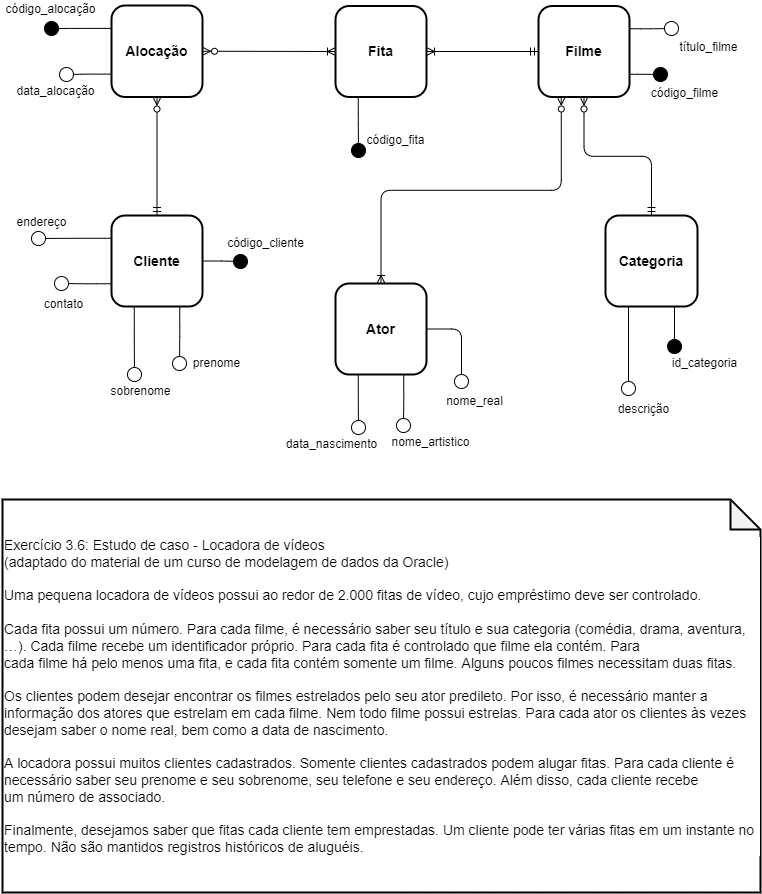

The diagram above was exported from draw.io. Its source (the exported page's mxGraphModel, read from the mxfile embedded in the PNG):
<mxGraphModel dx="742" dy="470" grid="0" gridSize="10" guides="1" tooltips="1" connect="1" arrows="1" fold="1" page="1" pageScale="1" pageWidth="827" pageHeight="1169" background="#ffffff" math="0" shadow="0">
  <root>
    <mxCell id="0" />
    <mxCell id="1" parent="0" />
    <mxCell id="14" style="edgeStyle=none;html=1;exitX=0.5;exitY=1;exitDx=0;exitDy=0;entryX=0.5;entryY=0;entryDx=0;entryDy=0;fontColor=#000000;endArrow=ERmandOne;endFill=0;startArrow=ERzeroToMany;startFill=0;strokeColor=#000000;" edge="1" parent="1" source="2" target="10">
      <mxGeometry relative="1" as="geometry" />
    </mxCell>
    <mxCell id="18" style="edgeStyle=orthogonalEdgeStyle;html=1;exitX=0;exitY=0.25;exitDx=0;exitDy=0;fontColor=#000000;startArrow=none;startFill=0;endArrow=oval;endFill=1;strokeColor=#000000;endSize=14;" edge="1" parent="1" source="2">
      <mxGeometry relative="1" as="geometry">
        <mxPoint x="95" y="142" as="targetPoint" />
      </mxGeometry>
    </mxCell>
    <mxCell id="19" style="edgeStyle=orthogonalEdgeStyle;html=1;exitX=0;exitY=0.75;exitDx=0;exitDy=0;fontColor=#000000;startArrow=none;startFill=0;endArrow=oval;endFill=0;endSize=14;strokeColor=#000000;" edge="1" parent="1" source="2">
      <mxGeometry relative="1" as="geometry">
        <mxPoint x="110" y="188" as="targetPoint" />
      </mxGeometry>
    </mxCell>
    <mxCell id="2" value="&lt;b&gt;&lt;font style=&quot;font-size: 14px&quot;&gt;Alocação&lt;/font&gt;&lt;/b&gt;" style="rounded=1;whiteSpace=wrap;html=1;fillColor=#FFFFFF;strokeColor=#000000;strokeWidth=2;fontColor=#000000;verticalAlign=middle;" vertex="1" parent="1">
      <mxGeometry x="155" y="119" width="91" height="91.5" as="geometry" />
    </mxCell>
    <mxCell id="12" style="edgeStyle=none;html=1;exitX=0;exitY=0.5;exitDx=0;exitDy=0;entryX=1;entryY=0.5;entryDx=0;entryDy=0;fontColor=#000000;endArrow=ERoneToMany;endFill=0;startArrow=ERmandOne;startFill=0;strokeColor=#000000;" edge="1" parent="1" source="3" target="8">
      <mxGeometry relative="1" as="geometry" />
    </mxCell>
    <mxCell id="16" style="edgeStyle=orthogonalEdgeStyle;html=1;exitX=0.25;exitY=1;exitDx=0;exitDy=0;entryX=0.5;entryY=0;entryDx=0;entryDy=0;fontColor=#000000;strokeColor=#000000;endArrow=ERoneToMany;endFill=0;startArrow=ERzeroToMany;startFill=0;" edge="1" parent="1" source="3" target="11">
      <mxGeometry relative="1" as="geometry" />
    </mxCell>
    <mxCell id="17" style="edgeStyle=orthogonalEdgeStyle;html=1;exitX=0.5;exitY=1;exitDx=0;exitDy=0;entryX=0.5;entryY=0;entryDx=0;entryDy=0;fontColor=#000000;strokeColor=#000000;endArrow=ERmandOne;endFill=0;startArrow=ERzeroToMany;startFill=0;" edge="1" parent="1" source="3" target="9">
      <mxGeometry relative="1" as="geometry" />
    </mxCell>
    <mxCell id="30" style="edgeStyle=orthogonalEdgeStyle;html=1;exitX=1;exitY=0.75;exitDx=0;exitDy=0;fontColor=#000000;startArrow=none;startFill=0;endArrow=oval;endFill=1;endSize=14;strokeColor=#000000;" edge="1" parent="1" source="3">
      <mxGeometry relative="1" as="geometry">
        <mxPoint x="704" y="188" as="targetPoint" />
      </mxGeometry>
    </mxCell>
    <mxCell id="46" style="edgeStyle=orthogonalEdgeStyle;html=1;exitX=1;exitY=0.25;exitDx=0;exitDy=0;fontColor=#000000;startArrow=none;startFill=0;endArrow=oval;endFill=0;endSize=14;strokeColor=#000000;" edge="1" parent="1" source="3">
      <mxGeometry relative="1" as="geometry">
        <mxPoint x="715" y="142" as="targetPoint" />
      </mxGeometry>
    </mxCell>
    <mxCell id="3" value="&lt;b&gt;&lt;font style=&quot;font-size: 14px&quot;&gt;Filme&lt;/font&gt;&lt;/b&gt;" style="rounded=1;whiteSpace=wrap;html=1;fillColor=#FFFFFF;strokeColor=#000000;strokeWidth=2;fontColor=#000000;" vertex="1" parent="1">
      <mxGeometry x="582" y="119.5" width="91" height="91" as="geometry" />
    </mxCell>
    <mxCell id="13" style="edgeStyle=none;html=1;exitX=0;exitY=0.5;exitDx=0;exitDy=0;entryX=1;entryY=0.5;entryDx=0;entryDy=0;fontColor=#000000;endArrow=ERzeroToMany;endFill=0;startArrow=ERoneToMany;startFill=0;strokeColor=#000000;" edge="1" parent="1" source="8" target="2">
      <mxGeometry relative="1" as="geometry" />
    </mxCell>
    <mxCell id="32" style="edgeStyle=orthogonalEdgeStyle;html=1;exitX=0.25;exitY=1;exitDx=0;exitDy=0;fontColor=#000000;startArrow=none;startFill=0;endArrow=oval;endFill=1;endSize=14;strokeColor=#000000;" edge="1" parent="1" source="8">
      <mxGeometry relative="1" as="geometry">
        <mxPoint x="402" y="264" as="targetPoint" />
      </mxGeometry>
    </mxCell>
    <mxCell id="8" value="&lt;b&gt;&lt;font style=&quot;font-size: 14px&quot;&gt;Fita&lt;/font&gt;&lt;/b&gt;" style="rounded=1;whiteSpace=wrap;html=1;fillColor=#FFFFFF;strokeColor=#000000;strokeWidth=2;fontColor=#000000;verticalAlign=middle;" vertex="1" parent="1">
      <mxGeometry x="379" y="119.5" width="91" height="91" as="geometry" />
    </mxCell>
    <mxCell id="28" style="edgeStyle=orthogonalEdgeStyle;html=1;exitX=0.25;exitY=1;exitDx=0;exitDy=0;fontColor=#000000;startArrow=none;startFill=0;endArrow=oval;endFill=0;endSize=14;strokeColor=#000000;" edge="1" parent="1" source="9">
      <mxGeometry relative="1" as="geometry">
        <mxPoint x="672" y="502" as="targetPoint" />
      </mxGeometry>
    </mxCell>
    <mxCell id="29" style="edgeStyle=orthogonalEdgeStyle;html=1;exitX=0.75;exitY=1;exitDx=0;exitDy=0;fontColor=#000000;startArrow=none;startFill=0;endArrow=oval;endFill=1;endSize=14;strokeColor=#000000;" edge="1" parent="1" source="9">
      <mxGeometry relative="1" as="geometry">
        <mxPoint x="718" y="460" as="targetPoint" />
      </mxGeometry>
    </mxCell>
    <mxCell id="9" value="&lt;font style=&quot;font-size: 14px&quot;&gt;Categoria&lt;/font&gt;" style="rounded=1;whiteSpace=wrap;html=1;fillColor=#FFFFFF;strokeColor=#000000;strokeWidth=2;fontColor=#000000;fontStyle=1" vertex="1" parent="1">
      <mxGeometry x="649" y="329" width="92" height="91" as="geometry" />
    </mxCell>
    <mxCell id="20" style="edgeStyle=orthogonalEdgeStyle;html=1;exitX=0.75;exitY=1;exitDx=0;exitDy=0;fontColor=#000000;startArrow=none;startFill=0;endArrow=oval;endFill=0;endSize=14;strokeColor=#000000;" edge="1" parent="1" source="10">
      <mxGeometry relative="1" as="geometry">
        <mxPoint x="223" y="477" as="targetPoint" />
      </mxGeometry>
    </mxCell>
    <mxCell id="21" style="edgeStyle=orthogonalEdgeStyle;html=1;exitX=0.25;exitY=1;exitDx=0;exitDy=0;fontColor=#000000;startArrow=none;startFill=0;endArrow=oval;endFill=0;endSize=14;strokeColor=#000000;" edge="1" parent="1" source="10">
      <mxGeometry relative="1" as="geometry">
        <mxPoint x="178" y="488" as="targetPoint" />
      </mxGeometry>
    </mxCell>
    <mxCell id="22" style="edgeStyle=orthogonalEdgeStyle;html=1;exitX=0;exitY=0.75;exitDx=0;exitDy=0;fontColor=#000000;startArrow=none;startFill=0;endArrow=oval;endFill=0;endSize=14;strokeColor=#000000;" edge="1" parent="1" source="10">
      <mxGeometry relative="1" as="geometry">
        <mxPoint x="105" y="397" as="targetPoint" />
      </mxGeometry>
    </mxCell>
    <mxCell id="23" style="edgeStyle=orthogonalEdgeStyle;html=1;exitX=0;exitY=0.25;exitDx=0;exitDy=0;fontColor=#000000;startArrow=none;startFill=0;endArrow=oval;endFill=0;endSize=14;strokeColor=#000000;" edge="1" parent="1" source="10">
      <mxGeometry relative="1" as="geometry">
        <mxPoint x="82" y="352" as="targetPoint" />
      </mxGeometry>
    </mxCell>
    <mxCell id="24" style="edgeStyle=orthogonalEdgeStyle;html=1;exitX=1;exitY=0.5;exitDx=0;exitDy=0;fontColor=#000000;startArrow=none;startFill=0;endArrow=oval;endFill=1;endSize=14;strokeColor=#000000;" edge="1" parent="1" source="10">
      <mxGeometry relative="1" as="geometry">
        <mxPoint x="284" y="375" as="targetPoint" />
      </mxGeometry>
    </mxCell>
    <mxCell id="10" value="&lt;font style=&quot;font-size: 14px&quot;&gt;Cliente&lt;/font&gt;" style="rounded=1;whiteSpace=wrap;html=1;fillColor=#FFFFFF;strokeColor=#000000;strokeWidth=2;fontColor=#000000;fontStyle=1" vertex="1" parent="1">
      <mxGeometry x="155" y="329" width="91" height="91" as="geometry" />
    </mxCell>
    <mxCell id="25" style="edgeStyle=orthogonalEdgeStyle;html=1;exitX=0.25;exitY=1;exitDx=0;exitDy=0;fontColor=#000000;startArrow=none;startFill=0;endArrow=oval;endFill=0;endSize=14;strokeColor=#000000;" edge="1" parent="1" source="11">
      <mxGeometry relative="1" as="geometry">
        <mxPoint x="402" y="541" as="targetPoint" />
      </mxGeometry>
    </mxCell>
    <mxCell id="26" style="edgeStyle=orthogonalEdgeStyle;html=1;exitX=0.75;exitY=1;exitDx=0;exitDy=0;fontColor=#000000;startArrow=none;startFill=0;endArrow=oval;endFill=0;endSize=14;strokeColor=#000000;" edge="1" parent="1" source="11">
      <mxGeometry relative="1" as="geometry">
        <mxPoint x="447" y="539" as="targetPoint" />
      </mxGeometry>
    </mxCell>
    <mxCell id="27" style="edgeStyle=orthogonalEdgeStyle;html=1;exitX=1;exitY=0.5;exitDx=0;exitDy=0;fontColor=#000000;startArrow=none;startFill=0;endArrow=oval;endFill=0;endSize=14;strokeColor=#000000;" edge="1" parent="1" source="11">
      <mxGeometry relative="1" as="geometry">
        <mxPoint x="505" y="495" as="targetPoint" />
      </mxGeometry>
    </mxCell>
    <mxCell id="11" value="&lt;font style=&quot;font-size: 14px&quot;&gt;Ator&lt;/font&gt;" style="rounded=1;whiteSpace=wrap;html=1;fillColor=#FFFFFF;strokeColor=#000000;strokeWidth=2;fontColor=#000000;fontStyle=1" vertex="1" parent="1">
      <mxGeometry x="379" y="397" width="91" height="91" as="geometry" />
    </mxCell>
    <mxCell id="33" value="id_categoria" style="text;html=1;align=center;verticalAlign=middle;resizable=0;points=[];autosize=1;strokeColor=none;fillColor=none;fontColor=#000000;" vertex="1" parent="1">
      <mxGeometry x="710" y="468" width="75" height="18" as="geometry" />
    </mxCell>
    <mxCell id="34" value="descrição" style="text;html=1;align=center;verticalAlign=middle;resizable=0;points=[];autosize=1;strokeColor=none;fillColor=none;fontColor=#000000;" vertex="1" parent="1">
      <mxGeometry x="656" y="514" width="61" height="18" as="geometry" />
    </mxCell>
    <mxCell id="35" value="nome_real" style="text;html=1;align=center;verticalAlign=middle;resizable=0;points=[];autosize=1;strokeColor=none;fillColor=none;fontColor=#000000;" vertex="1" parent="1">
      <mxGeometry x="484" y="506" width="67" height="18" as="geometry" />
    </mxCell>
    <mxCell id="36" value="nome_artistico" style="text;html=1;align=center;verticalAlign=middle;resizable=0;points=[];autosize=1;strokeColor=none;fillColor=none;fontColor=#000000;" vertex="1" parent="1">
      <mxGeometry x="430" y="547" width="88" height="18" as="geometry" />
    </mxCell>
    <mxCell id="37" value="data_nascimento" style="text;html=1;align=center;verticalAlign=middle;resizable=0;points=[];autosize=1;strokeColor=none;fillColor=none;fontColor=#000000;" vertex="1" parent="1">
      <mxGeometry x="324" y="549" width="101" height="18" as="geometry" />
    </mxCell>
    <mxCell id="38" value="código_cliente" style="text;html=1;align=center;verticalAlign=middle;resizable=0;points=[];autosize=1;strokeColor=none;fillColor=none;fontColor=#000000;" vertex="1" parent="1">
      <mxGeometry x="265" y="348" width="87" height="18" as="geometry" />
    </mxCell>
    <mxCell id="39" value="prenome" style="text;html=1;align=center;verticalAlign=middle;resizable=0;points=[];autosize=1;strokeColor=none;fillColor=none;fontColor=#000000;" vertex="1" parent="1">
      <mxGeometry x="231" y="468" width="57" height="18" as="geometry" />
    </mxCell>
    <mxCell id="40" value="sobrenome" style="text;html=1;align=center;verticalAlign=middle;resizable=0;points=[];autosize=1;strokeColor=none;fillColor=none;fontColor=#000000;" vertex="1" parent="1">
      <mxGeometry x="149" y="496" width="70" height="18" as="geometry" />
    </mxCell>
    <mxCell id="41" value="contato" style="text;html=1;align=center;verticalAlign=middle;resizable=0;points=[];autosize=1;strokeColor=none;fillColor=none;fontColor=#000000;" vertex="1" parent="1">
      <mxGeometry x="82" y="409" width="49" height="18" as="geometry" />
    </mxCell>
    <mxCell id="42" value="endereço" style="text;html=1;align=center;verticalAlign=middle;resizable=0;points=[];autosize=1;strokeColor=none;fillColor=none;fontColor=#000000;" vertex="1" parent="1">
      <mxGeometry x="55" y="327" width="60" height="18" as="geometry" />
    </mxCell>
    <mxCell id="43" value="código_alocação" style="text;html=1;align=center;verticalAlign=middle;resizable=0;points=[];autosize=1;strokeColor=none;fillColor=none;fontColor=#000000;" vertex="1" parent="1">
      <mxGeometry x="44" y="114" width="100" height="18" as="geometry" />
    </mxCell>
    <mxCell id="44" value="data_alocação" style="text;html=1;align=center;verticalAlign=middle;resizable=0;points=[];autosize=1;strokeColor=none;fillColor=none;fontColor=#000000;" vertex="1" parent="1">
      <mxGeometry x="55" y="196" width="88" height="18" as="geometry" />
    </mxCell>
    <mxCell id="45" value="código_fita" style="text;html=1;align=center;verticalAlign=middle;resizable=0;points=[];autosize=1;strokeColor=none;fillColor=none;fontColor=#000000;" vertex="1" parent="1">
      <mxGeometry x="405" y="245" width="68" height="18" as="geometry" />
    </mxCell>
    <mxCell id="47" value="código_filme" style="text;html=1;align=center;verticalAlign=middle;resizable=0;points=[];autosize=1;strokeColor=none;fillColor=none;fontColor=#000000;" vertex="1" parent="1">
      <mxGeometry x="689" y="198" width="77" height="18" as="geometry" />
    </mxCell>
    <mxCell id="50" value="título_filme" style="text;html=1;align=center;verticalAlign=middle;resizable=0;points=[];autosize=1;strokeColor=none;fillColor=none;fontColor=#000000;" vertex="1" parent="1">
      <mxGeometry x="718" y="152" width="68" height="18" as="geometry" />
    </mxCell>
    <mxCell id="51" value="&lt;div style=&quot;font-size: 14px&quot;&gt;&lt;font style=&quot;font-size: 14px&quot;&gt;Exercício 3.6: Estudo de caso - Locadora de vídeos&lt;/font&gt;&lt;/div&gt;&lt;div style=&quot;font-size: 14px&quot;&gt;&lt;font style=&quot;font-size: 14px&quot;&gt;(adaptado do material de um curso de modelagem de dados da Oracle)&lt;/font&gt;&lt;/div&gt;&lt;div style=&quot;font-size: 14px&quot;&gt;&lt;font style=&quot;font-size: 14px&quot;&gt;&lt;br&gt;&lt;/font&gt;&lt;/div&gt;&lt;div style=&quot;font-size: 14px&quot;&gt;&lt;font style=&quot;font-size: 14px&quot;&gt;Uma pequena locadora de vídeos possui ao redor de 2.000 fitas de vídeo, cujo empréstimo deve ser controlado.&lt;/font&gt;&lt;/div&gt;&lt;div style=&quot;font-size: 14px&quot;&gt;&lt;font style=&quot;font-size: 14px&quot;&gt;&lt;br&gt;&lt;/font&gt;&lt;/div&gt;&lt;div style=&quot;font-size: 14px&quot;&gt;&lt;font style=&quot;font-size: 14px&quot;&gt;Cada fita possui um número. Para cada filme, é necessário saber seu título e sua categoria (comédia, drama, aventura, …). Cada filme recebe um identificador próprio. Para cada fita é controlado que filme ela contém. Para&lt;/font&gt;&lt;/div&gt;&lt;div style=&quot;font-size: 14px&quot;&gt;&lt;font style=&quot;font-size: 14px&quot;&gt;cada filme há pelo menos uma fita, e cada fita contém somente um filme. Alguns poucos filmes necessitam duas fitas.&lt;/font&gt;&lt;/div&gt;&lt;div style=&quot;font-size: 14px&quot;&gt;&lt;font style=&quot;font-size: 14px&quot;&gt;&lt;br&gt;&lt;/font&gt;&lt;/div&gt;&lt;div style=&quot;font-size: 14px&quot;&gt;&lt;font style=&quot;font-size: 14px&quot;&gt;Os clientes podem desejar encontrar os filmes estrelados pelo seu ator predileto. Por isso, é necessário manter a informação dos atores que estrelam em cada filme. Nem todo filme possui estrelas. Para cada ator os clientes às vezes desejam saber o nome real, bem como a data de nascimento.&lt;/font&gt;&lt;/div&gt;&lt;div style=&quot;font-size: 14px&quot;&gt;&lt;font style=&quot;font-size: 14px&quot;&gt;&lt;br&gt;&lt;/font&gt;&lt;/div&gt;&lt;div style=&quot;font-size: 14px&quot;&gt;&lt;font style=&quot;font-size: 14px&quot;&gt;A locadora possui muitos clientes cadastrados. Somente clientes cadastrados podem alugar fitas. Para cada cliente é necessário saber seu prenome e seu sobrenome, seu telefone e seu endereço. Além disso, cada cliente recebe&lt;/font&gt;&lt;/div&gt;&lt;div style=&quot;font-size: 14px&quot;&gt;&lt;font style=&quot;font-size: 14px&quot;&gt;um número de associado.&lt;/font&gt;&lt;/div&gt;&lt;div style=&quot;font-size: 14px&quot;&gt;&lt;font style=&quot;font-size: 14px&quot;&gt;&lt;br&gt;&lt;/font&gt;&lt;/div&gt;&lt;div style=&quot;font-size: 14px&quot;&gt;&lt;font style=&quot;font-size: 14px&quot;&gt;Finalmente, desejamos saber que fitas cada cliente tem emprestadas. Um cliente pode ter várias fitas em um instante no tempo. Não são mantidos registros históricos de aluguéis.&lt;/font&gt;&lt;/div&gt;" style="shape=note;whiteSpace=wrap;html=1;backgroundOutline=1;darkOpacity=0.05;labelBackgroundColor=#FFFFFF;fontColor=#000000;strokeColor=#000000;strokeWidth=2;fillColor=#FFFFFF;align=left;" vertex="1" parent="1">
      <mxGeometry x="46" y="613" width="758" height="393" as="geometry" />
    </mxCell>
  </root>
</mxGraphModel>